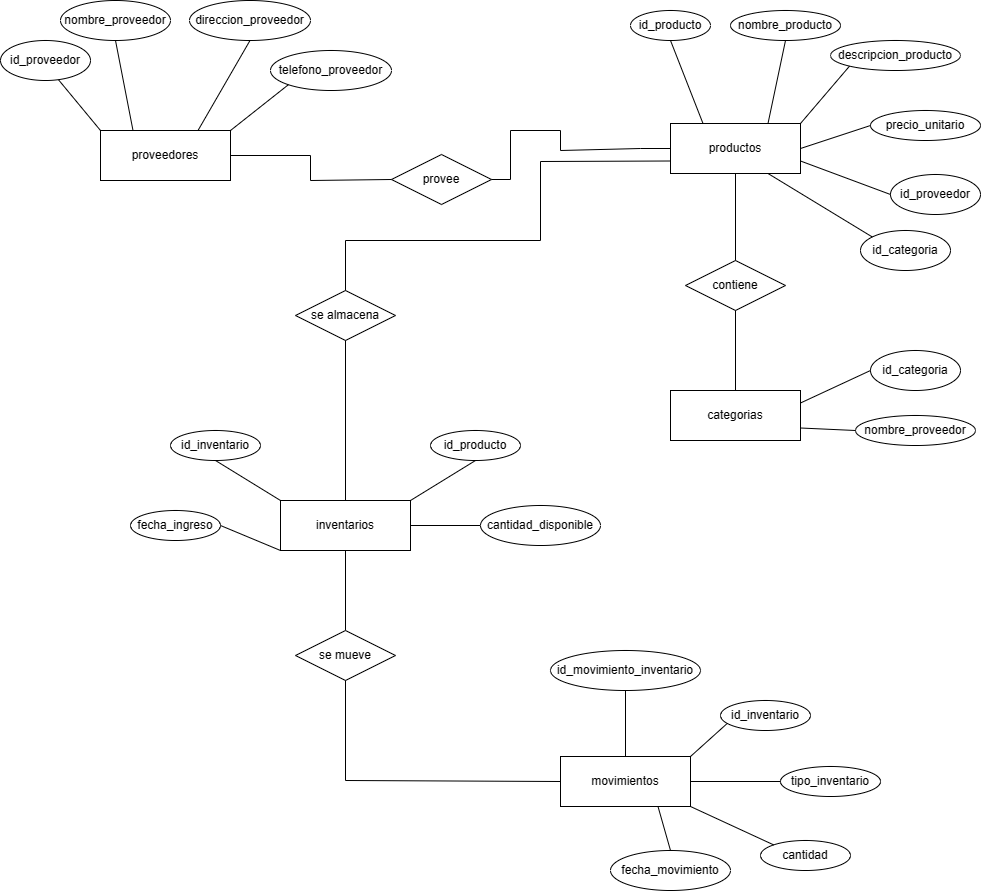

The diagram above was exported from draw.io. Its source (the exported page's mxGraphModel, read from the mxfile embedded in the PNG):
<mxGraphModel dx="2777" dy="1322" grid="1" gridSize="10" guides="1" tooltips="1" connect="1" arrows="1" fold="1" page="1" pageScale="1" pageWidth="827" pageHeight="1169" math="0" shadow="0">
  <root>
    <mxCell id="WIyWlLk6GJQsqaUBKTNV-0" />
    <mxCell id="WIyWlLk6GJQsqaUBKTNV-1" parent="WIyWlLk6GJQsqaUBKTNV-0" />
    <mxCell id="b88Yye2H1t1-IGjZhv3d-0" value="proveedores" style="rounded=0;whiteSpace=wrap;html=1;" vertex="1" parent="WIyWlLk6GJQsqaUBKTNV-1">
      <mxGeometry x="200" y="270" width="130" height="50" as="geometry" />
    </mxCell>
    <mxCell id="b88Yye2H1t1-IGjZhv3d-1" value="" style="endArrow=none;html=1;rounded=0;entryX=0;entryY=0;entryDx=0;entryDy=0;exitX=0.642;exitY=0.975;exitDx=0;exitDy=0;exitPerimeter=0;" edge="1" parent="WIyWlLk6GJQsqaUBKTNV-1" source="b88Yye2H1t1-IGjZhv3d-2" target="b88Yye2H1t1-IGjZhv3d-0">
      <mxGeometry width="50" height="50" relative="1" as="geometry">
        <mxPoint x="150" y="220" as="sourcePoint" />
        <mxPoint x="230" y="440" as="targetPoint" />
      </mxGeometry>
    </mxCell>
    <mxCell id="b88Yye2H1t1-IGjZhv3d-2" value="id_proveedor" style="ellipse;whiteSpace=wrap;html=1;" vertex="1" parent="WIyWlLk6GJQsqaUBKTNV-1">
      <mxGeometry x="100" y="180" width="90" height="40" as="geometry" />
    </mxCell>
    <mxCell id="b88Yye2H1t1-IGjZhv3d-3" value="" style="endArrow=none;html=1;rounded=0;entryX=0.25;entryY=0;entryDx=0;entryDy=0;exitX=0.5;exitY=1;exitDx=0;exitDy=0;" edge="1" parent="WIyWlLk6GJQsqaUBKTNV-1" source="b88Yye2H1t1-IGjZhv3d-4" target="b88Yye2H1t1-IGjZhv3d-0">
      <mxGeometry width="50" height="50" relative="1" as="geometry">
        <mxPoint x="210" y="190" as="sourcePoint" />
        <mxPoint x="340" y="440" as="targetPoint" />
      </mxGeometry>
    </mxCell>
    <mxCell id="b88Yye2H1t1-IGjZhv3d-4" value="nombre_proveedor" style="ellipse;whiteSpace=wrap;html=1;" vertex="1" parent="WIyWlLk6GJQsqaUBKTNV-1">
      <mxGeometry x="160" y="140" width="110" height="40" as="geometry" />
    </mxCell>
    <mxCell id="b88Yye2H1t1-IGjZhv3d-6" value="direccion_proveedor" style="ellipse;whiteSpace=wrap;html=1;" vertex="1" parent="WIyWlLk6GJQsqaUBKTNV-1">
      <mxGeometry x="289" y="140" width="121" height="40" as="geometry" />
    </mxCell>
    <mxCell id="b88Yye2H1t1-IGjZhv3d-7" value="" style="endArrow=none;html=1;rounded=0;entryX=0.75;entryY=0;entryDx=0;entryDy=0;exitX=0.5;exitY=1;exitDx=0;exitDy=0;" edge="1" parent="WIyWlLk6GJQsqaUBKTNV-1" source="b88Yye2H1t1-IGjZhv3d-6" target="b88Yye2H1t1-IGjZhv3d-0">
      <mxGeometry width="50" height="50" relative="1" as="geometry">
        <mxPoint x="300" y="180" as="sourcePoint" />
        <mxPoint x="360" y="430" as="targetPoint" />
      </mxGeometry>
    </mxCell>
    <mxCell id="b88Yye2H1t1-IGjZhv3d-8" value="telefono_proveedor" style="ellipse;whiteSpace=wrap;html=1;" vertex="1" parent="WIyWlLk6GJQsqaUBKTNV-1">
      <mxGeometry x="370" y="190" width="121" height="40" as="geometry" />
    </mxCell>
    <mxCell id="b88Yye2H1t1-IGjZhv3d-9" value="" style="endArrow=none;html=1;rounded=0;entryX=1;entryY=0;entryDx=0;entryDy=0;exitX=0;exitY=1;exitDx=0;exitDy=0;" edge="1" parent="WIyWlLk6GJQsqaUBKTNV-1" source="b88Yye2H1t1-IGjZhv3d-8" target="b88Yye2H1t1-IGjZhv3d-0">
      <mxGeometry width="50" height="50" relative="1" as="geometry">
        <mxPoint x="460" y="410" as="sourcePoint" />
        <mxPoint x="510" y="360" as="targetPoint" />
      </mxGeometry>
    </mxCell>
    <mxCell id="b88Yye2H1t1-IGjZhv3d-10" value="provee" style="rhombus;whiteSpace=wrap;html=1;" vertex="1" parent="WIyWlLk6GJQsqaUBKTNV-1">
      <mxGeometry x="491" y="294" width="100" height="50" as="geometry" />
    </mxCell>
    <mxCell id="b88Yye2H1t1-IGjZhv3d-17" value="" style="endArrow=none;html=1;rounded=0;exitX=1;exitY=0.5;exitDx=0;exitDy=0;entryX=0;entryY=0.5;entryDx=0;entryDy=0;" edge="1" parent="WIyWlLk6GJQsqaUBKTNV-1" source="b88Yye2H1t1-IGjZhv3d-0" target="b88Yye2H1t1-IGjZhv3d-10">
      <mxGeometry width="50" height="50" relative="1" as="geometry">
        <mxPoint x="410" y="510" as="sourcePoint" />
        <mxPoint x="460" y="460" as="targetPoint" />
        <Array as="points">
          <mxPoint x="410" y="295" />
          <mxPoint x="410" y="320" />
        </Array>
      </mxGeometry>
    </mxCell>
    <mxCell id="b88Yye2H1t1-IGjZhv3d-19" value="productos" style="rounded=0;whiteSpace=wrap;html=1;" vertex="1" parent="WIyWlLk6GJQsqaUBKTNV-1">
      <mxGeometry x="770" y="263" width="130" height="50" as="geometry" />
    </mxCell>
    <mxCell id="b88Yye2H1t1-IGjZhv3d-20" value="&lt;div&gt;id_producto&lt;/div&gt;" style="ellipse;whiteSpace=wrap;html=1;" vertex="1" parent="WIyWlLk6GJQsqaUBKTNV-1">
      <mxGeometry x="730" y="150" width="80" height="30" as="geometry" />
    </mxCell>
    <mxCell id="b88Yye2H1t1-IGjZhv3d-21" value="" style="endArrow=none;html=1;rounded=0;entryX=0.5;entryY=1;entryDx=0;entryDy=0;exitX=0.25;exitY=0;exitDx=0;exitDy=0;" edge="1" parent="WIyWlLk6GJQsqaUBKTNV-1" source="b88Yye2H1t1-IGjZhv3d-19" target="b88Yye2H1t1-IGjZhv3d-20">
      <mxGeometry width="50" height="50" relative="1" as="geometry">
        <mxPoint x="760" y="470" as="sourcePoint" />
        <mxPoint x="810" y="420" as="targetPoint" />
      </mxGeometry>
    </mxCell>
    <mxCell id="b88Yye2H1t1-IGjZhv3d-22" value="&lt;div&gt;nombre_producto&lt;/div&gt;" style="ellipse;whiteSpace=wrap;html=1;" vertex="1" parent="WIyWlLk6GJQsqaUBKTNV-1">
      <mxGeometry x="830" y="150" width="110" height="30" as="geometry" />
    </mxCell>
    <mxCell id="b88Yye2H1t1-IGjZhv3d-23" value="" style="endArrow=none;html=1;rounded=0;entryX=0.5;entryY=1;entryDx=0;entryDy=0;exitX=0.75;exitY=0;exitDx=0;exitDy=0;" edge="1" parent="WIyWlLk6GJQsqaUBKTNV-1" source="b88Yye2H1t1-IGjZhv3d-19" target="b88Yye2H1t1-IGjZhv3d-22">
      <mxGeometry width="50" height="50" relative="1" as="geometry">
        <mxPoint x="900" y="470" as="sourcePoint" />
        <mxPoint x="950" y="420" as="targetPoint" />
      </mxGeometry>
    </mxCell>
    <mxCell id="b88Yye2H1t1-IGjZhv3d-24" value="" style="endArrow=none;html=1;rounded=0;exitX=1;exitY=0.5;exitDx=0;exitDy=0;entryX=0;entryY=0.5;entryDx=0;entryDy=0;" edge="1" parent="WIyWlLk6GJQsqaUBKTNV-1" source="b88Yye2H1t1-IGjZhv3d-10" target="b88Yye2H1t1-IGjZhv3d-19">
      <mxGeometry width="50" height="50" relative="1" as="geometry">
        <mxPoint x="630" y="440" as="sourcePoint" />
        <mxPoint x="680" y="390" as="targetPoint" />
        <Array as="points">
          <mxPoint x="610" y="319" />
          <mxPoint x="610" y="270" />
          <mxPoint x="660" y="270" />
          <mxPoint x="660" y="290" />
          <mxPoint x="740" y="288" />
        </Array>
      </mxGeometry>
    </mxCell>
    <mxCell id="b88Yye2H1t1-IGjZhv3d-25" value="&lt;div&gt;descripcion_producto&lt;/div&gt;" style="ellipse;whiteSpace=wrap;html=1;" vertex="1" parent="WIyWlLk6GJQsqaUBKTNV-1">
      <mxGeometry x="930" y="180" width="130" height="30" as="geometry" />
    </mxCell>
    <mxCell id="b88Yye2H1t1-IGjZhv3d-26" value="" style="endArrow=none;html=1;rounded=0;exitX=1;exitY=0;exitDx=0;exitDy=0;entryX=0;entryY=1;entryDx=0;entryDy=0;" edge="1" parent="WIyWlLk6GJQsqaUBKTNV-1" source="b88Yye2H1t1-IGjZhv3d-19" target="b88Yye2H1t1-IGjZhv3d-25">
      <mxGeometry width="50" height="50" relative="1" as="geometry">
        <mxPoint x="890" y="390" as="sourcePoint" />
        <mxPoint x="940" y="340" as="targetPoint" />
      </mxGeometry>
    </mxCell>
    <mxCell id="b88Yye2H1t1-IGjZhv3d-27" value="&lt;div&gt;precio_unitario&lt;/div&gt;" style="ellipse;whiteSpace=wrap;html=1;" vertex="1" parent="WIyWlLk6GJQsqaUBKTNV-1">
      <mxGeometry x="970" y="250" width="110" height="30" as="geometry" />
    </mxCell>
    <mxCell id="b88Yye2H1t1-IGjZhv3d-28" value="" style="endArrow=none;html=1;rounded=0;exitX=1;exitY=0.5;exitDx=0;exitDy=0;entryX=0;entryY=0.5;entryDx=0;entryDy=0;" edge="1" parent="WIyWlLk6GJQsqaUBKTNV-1" source="b88Yye2H1t1-IGjZhv3d-19" target="b88Yye2H1t1-IGjZhv3d-27">
      <mxGeometry width="50" height="50" relative="1" as="geometry">
        <mxPoint x="940" y="410" as="sourcePoint" />
        <mxPoint x="990" y="360" as="targetPoint" />
      </mxGeometry>
    </mxCell>
    <mxCell id="b88Yye2H1t1-IGjZhv3d-29" value="id_proveedor" style="ellipse;whiteSpace=wrap;html=1;" vertex="1" parent="WIyWlLk6GJQsqaUBKTNV-1">
      <mxGeometry x="990" y="314" width="90" height="40" as="geometry" />
    </mxCell>
    <mxCell id="b88Yye2H1t1-IGjZhv3d-30" value="" style="endArrow=none;html=1;rounded=0;exitX=1;exitY=0.75;exitDx=0;exitDy=0;entryX=0;entryY=0.5;entryDx=0;entryDy=0;" edge="1" parent="WIyWlLk6GJQsqaUBKTNV-1" source="b88Yye2H1t1-IGjZhv3d-19" target="b88Yye2H1t1-IGjZhv3d-29">
      <mxGeometry width="50" height="50" relative="1" as="geometry">
        <mxPoint x="990" y="480" as="sourcePoint" />
        <mxPoint x="1040" y="430" as="targetPoint" />
      </mxGeometry>
    </mxCell>
    <mxCell id="b88Yye2H1t1-IGjZhv3d-34" value="categorias" style="rounded=0;whiteSpace=wrap;html=1;" vertex="1" parent="WIyWlLk6GJQsqaUBKTNV-1">
      <mxGeometry x="770" y="530" width="130" height="50" as="geometry" />
    </mxCell>
    <mxCell id="b88Yye2H1t1-IGjZhv3d-35" value="id_categoria" style="ellipse;whiteSpace=wrap;html=1;" vertex="1" parent="WIyWlLk6GJQsqaUBKTNV-1">
      <mxGeometry x="970" y="490" width="90" height="40" as="geometry" />
    </mxCell>
    <mxCell id="b88Yye2H1t1-IGjZhv3d-36" value="" style="endArrow=none;html=1;rounded=0;exitX=1;exitY=0.25;exitDx=0;exitDy=0;entryX=0;entryY=0.5;entryDx=0;entryDy=0;" edge="1" parent="WIyWlLk6GJQsqaUBKTNV-1" source="b88Yye2H1t1-IGjZhv3d-34" target="b88Yye2H1t1-IGjZhv3d-35">
      <mxGeometry width="50" height="50" relative="1" as="geometry">
        <mxPoint x="920" y="570" as="sourcePoint" />
        <mxPoint x="1100" y="620" as="targetPoint" />
      </mxGeometry>
    </mxCell>
    <mxCell id="b88Yye2H1t1-IGjZhv3d-38" value="&lt;div&gt;nombre_proveedor&lt;/div&gt;" style="ellipse;whiteSpace=wrap;html=1;" vertex="1" parent="WIyWlLk6GJQsqaUBKTNV-1">
      <mxGeometry x="955" y="555" width="120" height="30" as="geometry" />
    </mxCell>
    <mxCell id="b88Yye2H1t1-IGjZhv3d-39" value="" style="endArrow=none;html=1;rounded=0;exitX=1;exitY=0.75;exitDx=0;exitDy=0;entryX=0;entryY=0.5;entryDx=0;entryDy=0;" edge="1" parent="WIyWlLk6GJQsqaUBKTNV-1" source="b88Yye2H1t1-IGjZhv3d-34" target="b88Yye2H1t1-IGjZhv3d-38">
      <mxGeometry width="50" height="50" relative="1" as="geometry">
        <mxPoint x="890" y="720" as="sourcePoint" />
        <mxPoint x="940" y="670" as="targetPoint" />
      </mxGeometry>
    </mxCell>
    <mxCell id="b88Yye2H1t1-IGjZhv3d-40" value="contiene" style="rhombus;whiteSpace=wrap;html=1;" vertex="1" parent="WIyWlLk6GJQsqaUBKTNV-1">
      <mxGeometry x="785" y="400" width="100" height="50" as="geometry" />
    </mxCell>
    <mxCell id="b88Yye2H1t1-IGjZhv3d-41" value="" style="endArrow=none;html=1;rounded=0;entryX=0.5;entryY=0;entryDx=0;entryDy=0;exitX=0.5;exitY=1;exitDx=0;exitDy=0;" edge="1" parent="WIyWlLk6GJQsqaUBKTNV-1" source="b88Yye2H1t1-IGjZhv3d-40" target="b88Yye2H1t1-IGjZhv3d-34">
      <mxGeometry width="50" height="50" relative="1" as="geometry">
        <mxPoint x="670" y="450" as="sourcePoint" />
        <mxPoint x="720" y="400" as="targetPoint" />
      </mxGeometry>
    </mxCell>
    <mxCell id="b88Yye2H1t1-IGjZhv3d-42" value="" style="endArrow=none;html=1;rounded=0;entryX=0.5;entryY=1;entryDx=0;entryDy=0;exitX=0.5;exitY=0;exitDx=0;exitDy=0;" edge="1" parent="WIyWlLk6GJQsqaUBKTNV-1" source="b88Yye2H1t1-IGjZhv3d-40" target="b88Yye2H1t1-IGjZhv3d-19">
      <mxGeometry width="50" height="50" relative="1" as="geometry">
        <mxPoint x="700" y="440" as="sourcePoint" />
        <mxPoint x="750" y="390" as="targetPoint" />
      </mxGeometry>
    </mxCell>
    <mxCell id="b88Yye2H1t1-IGjZhv3d-43" value="id_categoria" style="ellipse;whiteSpace=wrap;html=1;" vertex="1" parent="WIyWlLk6GJQsqaUBKTNV-1">
      <mxGeometry x="960" y="370" width="90" height="40" as="geometry" />
    </mxCell>
    <mxCell id="b88Yye2H1t1-IGjZhv3d-44" value="" style="endArrow=none;html=1;rounded=0;entryX=0.75;entryY=1;entryDx=0;entryDy=0;exitX=0;exitY=0;exitDx=0;exitDy=0;" edge="1" parent="WIyWlLk6GJQsqaUBKTNV-1" source="b88Yye2H1t1-IGjZhv3d-43" target="b88Yye2H1t1-IGjZhv3d-19">
      <mxGeometry width="50" height="50" relative="1" as="geometry">
        <mxPoint x="590" y="470" as="sourcePoint" />
        <mxPoint x="640" y="420" as="targetPoint" />
      </mxGeometry>
    </mxCell>
    <mxCell id="b88Yye2H1t1-IGjZhv3d-46" value="se almacena" style="rhombus;whiteSpace=wrap;html=1;" vertex="1" parent="WIyWlLk6GJQsqaUBKTNV-1">
      <mxGeometry x="395" y="430" width="100" height="50" as="geometry" />
    </mxCell>
    <mxCell id="b88Yye2H1t1-IGjZhv3d-47" value="" style="endArrow=none;html=1;rounded=0;entryX=0;entryY=0.75;entryDx=0;entryDy=0;exitX=0.5;exitY=0;exitDx=0;exitDy=0;" edge="1" parent="WIyWlLk6GJQsqaUBKTNV-1" source="b88Yye2H1t1-IGjZhv3d-46" target="b88Yye2H1t1-IGjZhv3d-19">
      <mxGeometry width="50" height="50" relative="1" as="geometry">
        <mxPoint x="530" y="570" as="sourcePoint" />
        <mxPoint x="580" y="520" as="targetPoint" />
        <Array as="points">
          <mxPoint x="445" y="380" />
          <mxPoint x="640" y="380" />
          <mxPoint x="640" y="301" />
        </Array>
      </mxGeometry>
    </mxCell>
    <mxCell id="b88Yye2H1t1-IGjZhv3d-48" value="" style="endArrow=none;html=1;rounded=0;entryX=0.5;entryY=1;entryDx=0;entryDy=0;exitX=0.5;exitY=0;exitDx=0;exitDy=0;" edge="1" parent="WIyWlLk6GJQsqaUBKTNV-1" source="b88Yye2H1t1-IGjZhv3d-49" target="b88Yye2H1t1-IGjZhv3d-46">
      <mxGeometry width="50" height="50" relative="1" as="geometry">
        <mxPoint x="445" y="630" as="sourcePoint" />
        <mxPoint x="515" y="720" as="targetPoint" />
      </mxGeometry>
    </mxCell>
    <mxCell id="b88Yye2H1t1-IGjZhv3d-49" value="inventarios" style="rounded=0;whiteSpace=wrap;html=1;" vertex="1" parent="WIyWlLk6GJQsqaUBKTNV-1">
      <mxGeometry x="380" y="640" width="130" height="50" as="geometry" />
    </mxCell>
    <mxCell id="b88Yye2H1t1-IGjZhv3d-50" value="&lt;div&gt;id_inventario&lt;/div&gt;" style="ellipse;whiteSpace=wrap;html=1;" vertex="1" parent="WIyWlLk6GJQsqaUBKTNV-1">
      <mxGeometry x="270" y="570" width="90" height="30" as="geometry" />
    </mxCell>
    <mxCell id="b88Yye2H1t1-IGjZhv3d-51" value="" style="endArrow=none;html=1;rounded=0;entryX=0.5;entryY=1;entryDx=0;entryDy=0;exitX=0;exitY=0;exitDx=0;exitDy=0;" edge="1" parent="WIyWlLk6GJQsqaUBKTNV-1" source="b88Yye2H1t1-IGjZhv3d-49" target="b88Yye2H1t1-IGjZhv3d-50">
      <mxGeometry width="50" height="50" relative="1" as="geometry">
        <mxPoint x="470" y="870" as="sourcePoint" />
        <mxPoint x="520" y="820" as="targetPoint" />
      </mxGeometry>
    </mxCell>
    <mxCell id="b88Yye2H1t1-IGjZhv3d-52" value="&lt;div&gt;id_producto&lt;/div&gt;" style="ellipse;whiteSpace=wrap;html=1;" vertex="1" parent="WIyWlLk6GJQsqaUBKTNV-1">
      <mxGeometry x="530" y="570" width="90" height="30" as="geometry" />
    </mxCell>
    <mxCell id="b88Yye2H1t1-IGjZhv3d-53" value="" style="endArrow=none;html=1;rounded=0;entryX=1;entryY=0;entryDx=0;entryDy=0;exitX=0.5;exitY=1;exitDx=0;exitDy=0;" edge="1" parent="WIyWlLk6GJQsqaUBKTNV-1" source="b88Yye2H1t1-IGjZhv3d-52" target="b88Yye2H1t1-IGjZhv3d-49">
      <mxGeometry width="50" height="50" relative="1" as="geometry">
        <mxPoint x="540" y="850" as="sourcePoint" />
        <mxPoint x="590" y="800" as="targetPoint" />
      </mxGeometry>
    </mxCell>
    <mxCell id="b88Yye2H1t1-IGjZhv3d-54" value="&lt;div&gt;cantidad_disponible&lt;/div&gt;" style="ellipse;whiteSpace=wrap;html=1;" vertex="1" parent="WIyWlLk6GJQsqaUBKTNV-1">
      <mxGeometry x="580" y="645" width="120" height="40" as="geometry" />
    </mxCell>
    <mxCell id="b88Yye2H1t1-IGjZhv3d-55" value="" style="endArrow=none;html=1;rounded=0;entryX=1;entryY=0.5;entryDx=0;entryDy=0;exitX=0;exitY=0.5;exitDx=0;exitDy=0;" edge="1" parent="WIyWlLk6GJQsqaUBKTNV-1" source="b88Yye2H1t1-IGjZhv3d-54" target="b88Yye2H1t1-IGjZhv3d-49">
      <mxGeometry width="50" height="50" relative="1" as="geometry">
        <mxPoint x="580" y="830" as="sourcePoint" />
        <mxPoint x="630" y="780" as="targetPoint" />
      </mxGeometry>
    </mxCell>
    <mxCell id="b88Yye2H1t1-IGjZhv3d-57" value="" style="endArrow=none;html=1;rounded=0;entryX=0;entryY=1;entryDx=0;entryDy=0;exitX=1;exitY=0.5;exitDx=0;exitDy=0;" edge="1" parent="WIyWlLk6GJQsqaUBKTNV-1" source="b88Yye2H1t1-IGjZhv3d-58" target="b88Yye2H1t1-IGjZhv3d-49">
      <mxGeometry width="50" height="50" relative="1" as="geometry">
        <mxPoint x="350" y="730" as="sourcePoint" />
        <mxPoint x="350" y="760" as="targetPoint" />
      </mxGeometry>
    </mxCell>
    <mxCell id="b88Yye2H1t1-IGjZhv3d-58" value="&lt;div&gt;fecha_ingreso&lt;/div&gt;" style="ellipse;whiteSpace=wrap;html=1;" vertex="1" parent="WIyWlLk6GJQsqaUBKTNV-1">
      <mxGeometry x="230" y="650" width="90" height="30" as="geometry" />
    </mxCell>
    <mxCell id="b88Yye2H1t1-IGjZhv3d-59" value="" style="endArrow=none;html=1;rounded=0;entryX=0.5;entryY=1;entryDx=0;entryDy=0;exitX=0.5;exitY=0;exitDx=0;exitDy=0;" edge="1" parent="WIyWlLk6GJQsqaUBKTNV-1" source="b88Yye2H1t1-IGjZhv3d-62" target="b88Yye2H1t1-IGjZhv3d-49">
      <mxGeometry width="50" height="50" relative="1" as="geometry">
        <mxPoint x="445" y="780" as="sourcePoint" />
        <mxPoint x="360" y="790" as="targetPoint" />
      </mxGeometry>
    </mxCell>
    <mxCell id="b88Yye2H1t1-IGjZhv3d-62" value="se mueve" style="rhombus;whiteSpace=wrap;html=1;" vertex="1" parent="WIyWlLk6GJQsqaUBKTNV-1">
      <mxGeometry x="395" y="770" width="100" height="50" as="geometry" />
    </mxCell>
    <mxCell id="b88Yye2H1t1-IGjZhv3d-63" value="" style="endArrow=none;html=1;rounded=0;entryX=0.5;entryY=1;entryDx=0;entryDy=0;exitX=0;exitY=0.5;exitDx=0;exitDy=0;" edge="1" parent="WIyWlLk6GJQsqaUBKTNV-1" source="b88Yye2H1t1-IGjZhv3d-64" target="b88Yye2H1t1-IGjZhv3d-62">
      <mxGeometry width="50" height="50" relative="1" as="geometry">
        <mxPoint x="640" y="920" as="sourcePoint" />
        <mxPoint x="510" y="870" as="targetPoint" />
        <Array as="points">
          <mxPoint x="445" y="920" />
        </Array>
      </mxGeometry>
    </mxCell>
    <mxCell id="b88Yye2H1t1-IGjZhv3d-64" value="movimientos" style="rounded=0;whiteSpace=wrap;html=1;" vertex="1" parent="WIyWlLk6GJQsqaUBKTNV-1">
      <mxGeometry x="660" y="896" width="130" height="50" as="geometry" />
    </mxCell>
    <mxCell id="b88Yye2H1t1-IGjZhv3d-65" value="" style="endArrow=none;html=1;rounded=0;entryX=0.5;entryY=0;entryDx=0;entryDy=0;exitX=0.5;exitY=1;exitDx=0;exitDy=0;" edge="1" parent="WIyWlLk6GJQsqaUBKTNV-1" source="b88Yye2H1t1-IGjZhv3d-66" target="b88Yye2H1t1-IGjZhv3d-64">
      <mxGeometry width="50" height="50" relative="1" as="geometry">
        <mxPoint x="720" y="820" as="sourcePoint" />
        <mxPoint x="700" y="990" as="targetPoint" />
      </mxGeometry>
    </mxCell>
    <mxCell id="b88Yye2H1t1-IGjZhv3d-66" value="&lt;div&gt;id_movimiento_inventario&lt;/div&gt;" style="ellipse;whiteSpace=wrap;html=1;" vertex="1" parent="WIyWlLk6GJQsqaUBKTNV-1">
      <mxGeometry x="650" y="790" width="150" height="40" as="geometry" />
    </mxCell>
    <mxCell id="b88Yye2H1t1-IGjZhv3d-67" value="" style="endArrow=none;html=1;rounded=0;entryX=1;entryY=0;entryDx=0;entryDy=0;" edge="1" parent="WIyWlLk6GJQsqaUBKTNV-1" target="b88Yye2H1t1-IGjZhv3d-64">
      <mxGeometry width="50" height="50" relative="1" as="geometry">
        <mxPoint x="830" y="860" as="sourcePoint" />
        <mxPoint x="860" y="1030" as="targetPoint" />
      </mxGeometry>
    </mxCell>
    <mxCell id="b88Yye2H1t1-IGjZhv3d-68" value="&lt;div&gt;id_inventario&lt;/div&gt;" style="ellipse;whiteSpace=wrap;html=1;" vertex="1" parent="WIyWlLk6GJQsqaUBKTNV-1">
      <mxGeometry x="820" y="840" width="90" height="30" as="geometry" />
    </mxCell>
    <mxCell id="b88Yye2H1t1-IGjZhv3d-69" value="&lt;div&gt;tipo_inventario&lt;/div&gt;" style="ellipse;whiteSpace=wrap;html=1;" vertex="1" parent="WIyWlLk6GJQsqaUBKTNV-1">
      <mxGeometry x="880" y="906" width="100" height="30" as="geometry" />
    </mxCell>
    <mxCell id="b88Yye2H1t1-IGjZhv3d-70" value="" style="endArrow=none;html=1;rounded=0;exitX=1;exitY=0.5;exitDx=0;exitDy=0;entryX=0;entryY=0.5;entryDx=0;entryDy=0;" edge="1" parent="WIyWlLk6GJQsqaUBKTNV-1" source="b88Yye2H1t1-IGjZhv3d-64" target="b88Yye2H1t1-IGjZhv3d-69">
      <mxGeometry width="50" height="50" relative="1" as="geometry">
        <mxPoint x="810" y="1050" as="sourcePoint" />
        <mxPoint x="860" y="1000" as="targetPoint" />
      </mxGeometry>
    </mxCell>
    <mxCell id="b88Yye2H1t1-IGjZhv3d-71" value="&lt;div&gt;cantidad&lt;/div&gt;" style="ellipse;whiteSpace=wrap;html=1;" vertex="1" parent="WIyWlLk6GJQsqaUBKTNV-1">
      <mxGeometry x="860" y="980" width="90" height="30" as="geometry" />
    </mxCell>
    <mxCell id="b88Yye2H1t1-IGjZhv3d-72" value="" style="endArrow=none;html=1;rounded=0;entryX=1;entryY=1;entryDx=0;entryDy=0;exitX=0;exitY=0;exitDx=0;exitDy=0;" edge="1" parent="WIyWlLk6GJQsqaUBKTNV-1" source="b88Yye2H1t1-IGjZhv3d-71" target="b88Yye2H1t1-IGjZhv3d-64">
      <mxGeometry width="50" height="50" relative="1" as="geometry">
        <mxPoint x="790" y="1080" as="sourcePoint" />
        <mxPoint x="840" y="1030" as="targetPoint" />
      </mxGeometry>
    </mxCell>
    <mxCell id="b88Yye2H1t1-IGjZhv3d-73" value="&lt;div&gt;fecha_movimiento&lt;/div&gt;" style="ellipse;whiteSpace=wrap;html=1;" vertex="1" parent="WIyWlLk6GJQsqaUBKTNV-1">
      <mxGeometry x="710" y="990" width="120" height="40" as="geometry" />
    </mxCell>
    <mxCell id="b88Yye2H1t1-IGjZhv3d-74" value="" style="endArrow=none;html=1;rounded=0;exitX=0.75;exitY=1;exitDx=0;exitDy=0;entryX=0.5;entryY=0;entryDx=0;entryDy=0;" edge="1" parent="WIyWlLk6GJQsqaUBKTNV-1" source="b88Yye2H1t1-IGjZhv3d-64" target="b88Yye2H1t1-IGjZhv3d-73">
      <mxGeometry width="50" height="50" relative="1" as="geometry">
        <mxPoint x="620" y="1040" as="sourcePoint" />
        <mxPoint x="670" y="990" as="targetPoint" />
      </mxGeometry>
    </mxCell>
  </root>
</mxGraphModel>